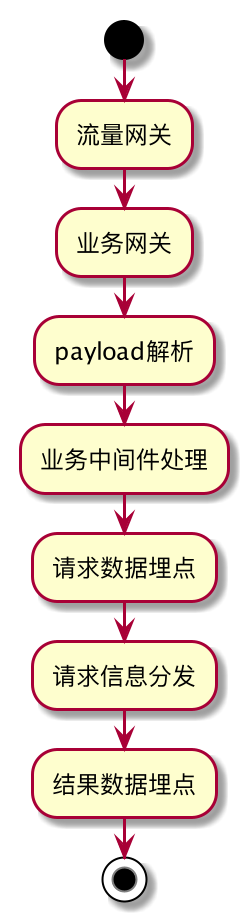

The diagram above was rendered by PlantUML. Its source (embedded in the PNG):
@startuml
start
:流量网关;
:业务网关;
:payload解析;
:业务中间件处理;
:请求数据埋点;
:请求信息分发;
:结果数据埋点;
stop
@enduml